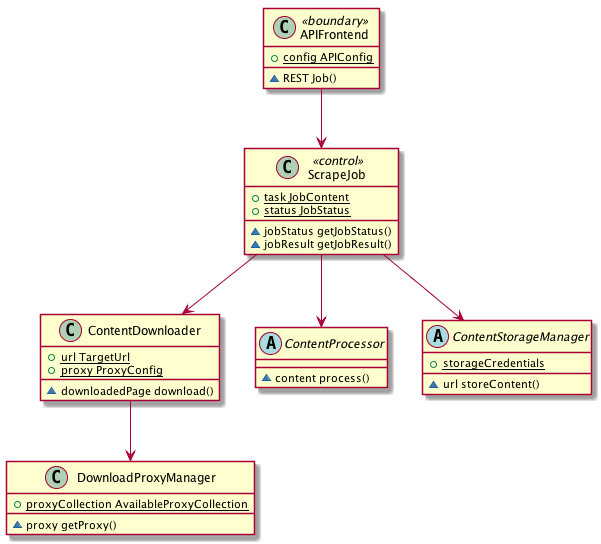

The diagram above was rendered by PlantUML. Its source (embedded in the PNG):
@startuml


class api as "APIFrontend" << boundary >>{
    +{static} config APIConfig
    ~REST Job()
}

class job as "ScrapeJob" << control >>{
    +{static} task JobContent
    +{static} status JobStatus
    ~jobStatus getJobStatus()
    ~jobResult getJobResult()
}

class dl as "ContentDownloader" {
    +{static} url TargetUrl
    +{static} proxy ProxyConfig
    ~downloadedPage download()
}

class prox as "DownloadProxyManager" {
    +{static} proxyCollection AvailableProxyCollection
    ~proxy getProxy()
}

abstract class proc as "ContentProcessor" {
    ~content process()
}

abstract class stor as "ContentStorageManager" {
    +{static} storageCredentials
    ~url storeContent()

}

api --> job
job --> dl
job --> proc
job --> stor
dl --> prox

@enduml